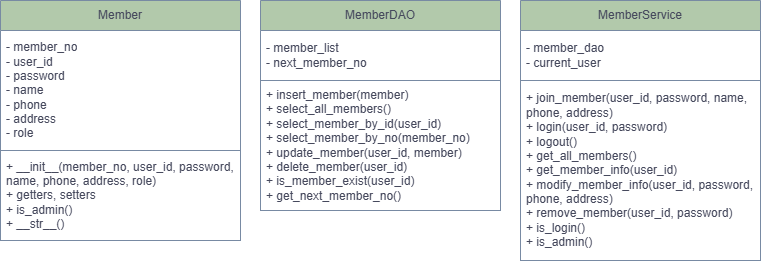

The diagram above was exported from draw.io. Its source (the exported page's mxGraphModel, read from the mxfile embedded in the PNG):
<mxGraphModel dx="772" dy="1136" grid="1" gridSize="10" guides="1" tooltips="1" connect="1" arrows="1" fold="1" page="1" pageScale="1" pageWidth="827" pageHeight="1169" math="0" shadow="0">
  <root>
    <mxCell id="0" />
    <mxCell id="1" parent="0" />
    <mxCell id="oIhfmF10VSen2T_u4QBU-1" parent="1" style="swimlane;fontStyle=0;childLayout=stackLayout;horizontal=1;startSize=30;horizontalStack=0;resizeParent=1;resizeParentMax=0;resizeLast=0;collapsible=1;marginBottom=0;whiteSpace=wrap;html=1;labelBackgroundColor=none;fillColor=#B2C9AB;strokeColor=#788AA3;fontColor=#46495D;" value="Member" vertex="1">
      <mxGeometry height="240" width="240" x="20" y="310" as="geometry" />
    </mxCell>
    <mxCell id="oIhfmF10VSen2T_u4QBU-2" parent="oIhfmF10VSen2T_u4QBU-1" style="text;strokeColor=none;fillColor=none;align=left;verticalAlign=middle;spacingLeft=4;spacingRight=4;overflow=hidden;points=[[0,0.5],[1,0.5]];portConstraint=eastwest;rotatable=0;whiteSpace=wrap;html=1;labelBackgroundColor=none;fontColor=#46495D;" value="- member_no&lt;br&gt;- user_id&lt;br&gt;- password&lt;br&gt;- name&lt;br&gt;- phone&lt;br&gt;- address&lt;br&gt;- role" vertex="1">
      <mxGeometry height="120" width="240" y="30" as="geometry" />
    </mxCell>
    <mxCell id="oIhfmF10VSen2T_u4QBU-4" parent="oIhfmF10VSen2T_u4QBU-1" style="text;strokeColor=#788AA3;fillColor=none;align=left;verticalAlign=middle;spacingLeft=4;spacingRight=4;overflow=hidden;points=[[0,0.5],[1,0.5]];portConstraint=eastwest;rotatable=0;whiteSpace=wrap;html=1;labelBackgroundColor=none;fontColor=#46495D;" value="+ __init__(member_no, user_id, password, name, phone, address, role)&lt;br&gt;+ getters, setters&lt;br&gt;+ is_admin()&lt;br&gt;+ __str__()" vertex="1">
      <mxGeometry height="90" width="240" y="150" as="geometry" />
    </mxCell>
    <mxCell id="oIhfmF10VSen2T_u4QBU-5" parent="1" style="swimlane;fontStyle=0;childLayout=stackLayout;horizontal=1;startSize=30;horizontalStack=0;resizeParent=1;resizeParentMax=0;resizeLast=0;collapsible=1;marginBottom=0;whiteSpace=wrap;html=1;labelBackgroundColor=none;fillColor=#B2C9AB;strokeColor=#788AA3;fontColor=#46495D;" value="MemberDAO" vertex="1">
      <mxGeometry height="210" width="240" x="280" y="310" as="geometry" />
    </mxCell>
    <mxCell id="oIhfmF10VSen2T_u4QBU-6" parent="oIhfmF10VSen2T_u4QBU-5" style="text;strokeColor=none;fillColor=none;align=left;verticalAlign=middle;spacingLeft=4;spacingRight=4;overflow=hidden;points=[[0,0.5],[1,0.5]];portConstraint=eastwest;rotatable=0;whiteSpace=wrap;html=1;labelBackgroundColor=none;fontColor=#46495D;" value="- member_list&lt;br&gt;- next_member_no" vertex="1">
      <mxGeometry height="50" width="240" y="30" as="geometry" />
    </mxCell>
    <mxCell id="oIhfmF10VSen2T_u4QBU-7" parent="oIhfmF10VSen2T_u4QBU-5" style="text;strokeColor=#788AA3;fillColor=none;align=left;verticalAlign=middle;spacingLeft=4;spacingRight=4;overflow=hidden;points=[[0,0.5],[1,0.5]];portConstraint=eastwest;rotatable=0;whiteSpace=wrap;html=1;labelBackgroundColor=none;fontColor=#46495D;" value="+ insert_member(member)&lt;br&gt;+ select_all_members()&lt;br&gt;+ select_member_by_id(user_id)&lt;br&gt;+ select_member_by_no(member_no)&lt;br&gt;+ update_member(user_id, member)&lt;br&gt;+ delete_member(user_id)&lt;br&gt;+ is_member_exist(user_id)&lt;br&gt;+ get_next_member_no()" vertex="1">
      <mxGeometry height="130" width="240" y="80" as="geometry" />
    </mxCell>
    <mxCell id="oIhfmF10VSen2T_u4QBU-9" parent="1" style="swimlane;fontStyle=0;childLayout=stackLayout;horizontal=1;startSize=30;horizontalStack=0;resizeParent=1;resizeParentMax=0;resizeLast=0;collapsible=1;marginBottom=0;whiteSpace=wrap;html=1;labelBackgroundColor=none;fillColor=#B2C9AB;strokeColor=#788AA3;fontColor=#46495D;" value="MemberService" vertex="1">
      <mxGeometry height="260" width="240" x="540" y="310" as="geometry" />
    </mxCell>
    <mxCell id="oIhfmF10VSen2T_u4QBU-10" parent="oIhfmF10VSen2T_u4QBU-9" style="text;strokeColor=none;fillColor=none;align=left;verticalAlign=middle;spacingLeft=4;spacingRight=4;overflow=hidden;points=[[0,0.5],[1,0.5]];portConstraint=eastwest;rotatable=0;whiteSpace=wrap;html=1;labelBackgroundColor=none;fontColor=#46495D;" value="- member_dao&lt;br&gt;- current_user" vertex="1">
      <mxGeometry height="50" width="240" y="30" as="geometry" />
    </mxCell>
    <mxCell id="oIhfmF10VSen2T_u4QBU-11" parent="oIhfmF10VSen2T_u4QBU-9" style="text;strokeColor=#788AA3;fillColor=none;align=left;verticalAlign=middle;spacingLeft=4;spacingRight=4;overflow=hidden;points=[[0,0.5],[1,0.5]];portConstraint=eastwest;rotatable=0;whiteSpace=wrap;html=1;labelBackgroundColor=none;fontColor=#46495D;" value="+ join_member(user_id, password, name, phone, address)&lt;br&gt;+ login(user_id, password)&lt;br&gt;+ logout()&lt;br&gt;+ get_all_members()&lt;br&gt;+ get_member_info(user_id)&lt;br&gt;+ modify_member_info(user_id, password, phone, address)&lt;br&gt;+ remove_member(user_id, password)&lt;br&gt;+ is_login()&lt;br&gt;+ is_admin()" vertex="1">
      <mxGeometry height="180" width="240" y="80" as="geometry" />
    </mxCell>
  </root>
</mxGraphModel>